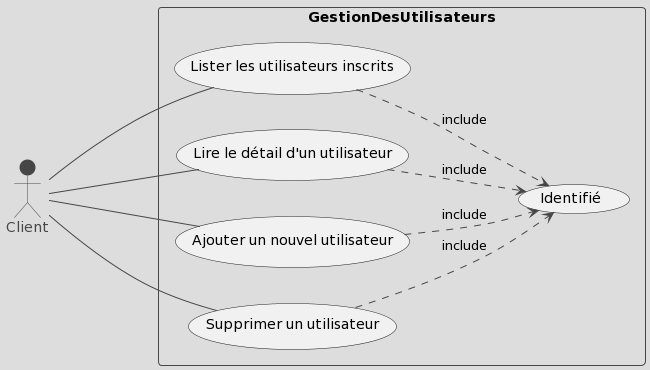

The diagram above was rendered by PlantUML. Its source (embedded in the PNG):
@startuml
!theme toy
left to right direction
skinparam packageStyle rectangle

actor Client

rectangle GestionDesUtilisateurs {
  Client --- (Lister les utilisateurs inscrits)
  Client --- (Lire le détail d'un utilisateur)
  Client --- (Ajouter un nouvel utilisateur)
  Client --- (Supprimer un utilisateur)
  (Lister les utilisateurs inscrits) ..> (Identifié): include
  (Lire le détail d'un utilisateur) ..> (Identifié): include
  (Ajouter un nouvel utilisateur) ..> (Identifié): include
  (Supprimer un utilisateur) ..> (Identifié): include
}
@enduml